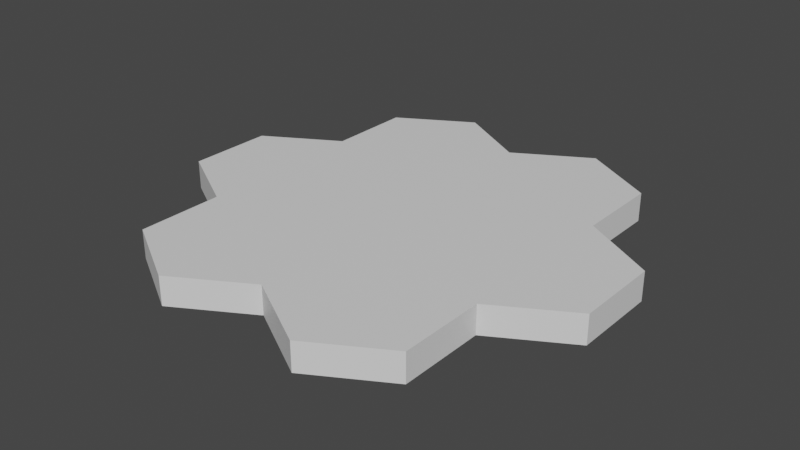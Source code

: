 # Source: CharacterRostrum.blend  (saved by Blender 2.90.8; exported with 4.5.12 LTS)
import bpy
from mathutils import Matrix  # noqa: F401  (used for matrix-valued properties, if any)

bpy.ops.wm.read_factory_settings(use_empty=True)
scene = bpy.context.scene
scene.name = 'Scene'

# ---- collections
col_collection = bpy.data.collections.new('Collection'); scene.collection.children.link(col_collection)

# ---- materials (node trees are filled in below, after node groups)
mat_x = bpy.data.materials.new('매테리얼')
mat_x.use_transparent_shadow = False

# ---- material node trees
mat_x.use_nodes = True; mat_x.node_tree.nodes.clear()
_N = mat_x.node_tree.nodes; _L = mat_x.node_tree.links
n0 = _N.new('ShaderNodeBsdfPrincipled'); n0.name = 'Principled BSDF'; n0.location = (10, 300)
n0.distribution = 'GGX'
n0.subsurface_method = 'BURLEY'
n0.inputs[3].default_value = 1.45
n0.inputs[27].default_value = (0.0, 0.0, 0.0, 1.0)
n0.inputs[28].default_value = 1.0
n1 = _N.new('ShaderNodeOutputMaterial'); n1.name = 'Material Output'; n1.location = (300, 300)
_L.new(n0.outputs[0], n1.inputs[0])
n1.is_active_output = True

# ---- world
world_world = bpy.data.worlds.new('World'); scene.world = world_world
world_world.use_nodes = True; world_world.node_tree.nodes.clear()
_N = world_world.node_tree.nodes; _L = world_world.node_tree.links
n0 = _N.new('ShaderNodeOutputWorld'); n0.name = 'World Output'; n0.location = (300, 300)
n1 = _N.new('ShaderNodeBackground'); n1.name = 'Background'; n1.location = (10, 300)
n1.inputs[0].default_value = (0.05088, 0.05088, 0.05088, 1.0)
_L.new(n1.outputs[0], n0.inputs[0])
n0.is_active_output = True
world_world.color = (0.05088, 0.05088, 0.05088)
world_world.use_sun_shadow = False
world_world.sun_shadow_jitter_overblur = 0.0

# ---- meshes
me_x = bpy.data.meshes.new('실린더')
me_x.from_pydata([(-1.299, 0.75, 0.25), (-1.299, 0.75, -0.25), (-1.299, -0.75, 0.25), (-1.299, -0.75, -0.25), (-1.311e-07, -1.5, 0.25), (-1.311e-07, -1.5, -0.25), (1.299, 0.75, 0.25), (1.299, 0.75, -0.25), (0.0, 1.5, 0.25), (0.0, 1.5, -0.25), (1.299, -0.75, 0.25), (1.299, -0.75, -0.25), (2.598, -1.5, 0.25), (2.598, -1.5, -0.25), (3.897, -0.75, 0.25), (3.897, -0.75, -0.25), (3.897, 0.75, 0.25), (3.897, 0.75, -0.25), (2.598, 1.5, 0.25), (2.598, 1.5, -0.25), (1.299, 3.75, -0.25), (1.299, 3.75, 0.25), (2.598, 3.0, -0.25), (2.598, 3.0, 0.25), (1.192e-07, 3.0, -0.25), (1.192e-07, 3.0, 0.25), (2.598, -3.0, -0.25), (2.598, -3.0, 0.25), (1.299, -3.75, -0.25), (1.299, -3.75, 0.25), (-1.341e-07, -3.0, -0.25), (-1.341e-07, -3.0, 0.25), (-1.299, 3.75, -0.25), (-2.598, 1.5, -0.25), (-1.299, 3.75, 0.25), (-1.299, -3.75, -0.25), (-1.299, -3.75, 0.25), (-2.598, -3.0, -0.25), (-2.598, -3.0, 0.25), (-2.598, -1.5, -0.25), (-2.598, -1.5, 0.25), (-2.598, 1.5, 0.25), (-2.598, 3.0, -0.25), (-2.598, 3.0, 0.25), (-3.897, -0.75, -0.25), (-3.897, -0.75, 0.25), (-3.897, 0.75, -0.25), (-3.897, 0.75, 0.25)], [], [(25, 34, 43, 41, 0, 8), (19, 18, 16, 17), (15, 13, 11, 7, 19, 17), (7, 11, 5, 3, 1, 9), (17, 16, 14, 15), (15, 14, 12, 13), (2, 4, 10, 6, 8, 0), (10, 12, 14, 16, 18, 6), (20, 21, 23, 22), (22, 23, 18, 19), (23, 21, 25, 8, 6, 18), (24, 25, 21, 20), (20, 22, 19, 7, 9, 24), (13, 12, 27, 26), (26, 27, 29, 28), (28, 29, 31, 30), (12, 10, 4, 31, 29, 27), (11, 13, 26, 28, 30, 5), (30, 31, 36, 35), (35, 36, 38, 37), (4, 2, 40, 38, 36, 31), (32, 34, 25, 24), (37, 38, 40, 39), (5, 30, 35, 37, 39, 3), (33, 41, 43, 42), (42, 43, 34, 32), (33, 42, 32, 24, 9, 1), (39, 40, 45, 44), (33, 1, 3, 39, 44, 46), (44, 45, 47, 46), (46, 47, 41, 33), (0, 41, 47, 45, 40, 2)])
_uv = me_x.uv_layers.new(name='UV 맵')
_uv.uv.foreach_set('vector', [0.5225, 0.9129, 0.3892, 0.9899, 0.2558, 0.9129, 0.2558, 0.759, 0.3892, 0.682, 0.5225, 0.759, 0.2325, 0.01012, 0.2325, 0.2099, 0.8325, 0.2099, 0.8325, 0.01012, 0.9225, 0.528, 0.7892, 0.451, 0.6558, 0.528, 0.6558, 0.682, 0.7892, 0.759, 0.9225, 0.682, 0.6558, 0.682, 0.6558, 0.528, 0.5225, 0.451, 0.3892, 0.528, 0.3892, 0.682, 0.5225, 0.759, 0.8325, 0.01, 0.8325, 0.21, 0.2325, 0.21, 0.2325, 0.01, 0.8325, 0.01012, 0.8325, 0.2099, 0.2325, 0.2099, 0.2325, 0.01012, 0.3892, 0.528, 0.5225, 0.451, 0.6558, 0.528, 0.6558, 0.682, 0.5225, 0.759, 0.3892, 0.682, 0.6558, 0.528, 0.7892, 0.451, 0.9225, 0.528, 0.9225, 0.682, 0.7892, 0.759, 0.6558, 0.682, 0.2325, 0.01012, 0.2325, 0.2099, 0.8325, 0.2099, 0.8325, 0.01012, 0.8325, 0.01, 0.8325, 0.21, 0.2325, 0.21, 0.2325, 0.01, 0.7892, 0.9129, 0.6558, 0.9899, 0.5225, 0.9129, 0.5225, 0.759, 0.6558, 0.682, 0.7892, 0.759, 0.2325, 0.01012, 0.2325, 0.2099, 0.8325, 0.2099, 0.8325, 0.01012, 0.6558, 0.9899, 0.7892, 0.9129, 0.7892, 0.759, 0.6558, 0.682, 0.5225, 0.759, 0.5225, 0.9129, 0.8325, 0.01, 0.8325, 0.21, 0.2325, 0.21, 0.2325, 0.01, 0.8325, 0.01012, 0.8325, 0.2099, 0.2325, 0.2099, 0.2325, 0.01012, 0.8325, 0.01012, 0.8325, 0.2099, 0.2325, 0.2099, 0.2325, 0.01012, 0.7892, 0.451, 0.6558, 0.528, 0.5225, 0.451, 0.5225, 0.2971, 0.6558, 0.2201, 0.7892, 0.2971, 0.6558, 0.528, 0.7892, 0.451, 0.7892, 0.2971, 0.6558, 0.2201, 0.5225, 0.2971, 0.5225, 0.451, 0.8325, 0.01012, 0.8325, 0.2099, 0.2325, 0.2099, 0.2325, 0.01012, 0.8325, 0.01012, 0.8325, 0.2099, 0.2325, 0.2099, 0.2325, 0.01012, 0.5225, 0.451, 0.3892, 0.528, 0.2558, 0.451, 0.2558, 0.2971, 0.3892, 0.2201, 0.5225, 0.2971, 0.2325, 0.01012, 0.2325, 0.2099, 0.8325, 0.2099, 0.8325, 0.01012, 0.2325, 0.01, 0.2325, 0.21, 0.8325, 0.21, 0.8325, 0.01, 0.5225, 0.451, 0.5225, 0.2971, 0.3892, 0.2201, 0.2558, 0.2971, 0.2558, 0.451, 0.3892, 0.528, 0.2325, 0.01, 0.2325, 0.21, 0.8325, 0.21, 0.8325, 0.01, 0.2325, 0.01012, 0.2325, 0.2099, 0.8325, 0.2099, 0.8325, 0.01012, 0.2558, 0.759, 0.2558, 0.9129, 0.3892, 0.9899, 0.5225, 0.9129, 0.5225, 0.759, 0.3892, 0.682, 0.8325, 0.01012, 0.8325, 0.2099, 0.2325, 0.2099, 0.2325, 0.01012, 0.2558, 0.759, 0.3892, 0.682, 0.3892, 0.528, 0.2558, 0.451, 0.1225, 0.528, 0.1225, 0.682, 0.2325, 0.01, 0.2325, 0.21, 0.8325, 0.21, 0.8325, 0.01, 0.2325, 0.01012, 0.2325, 0.2099, 0.8325, 0.2099, 0.8325, 0.01012, 0.3892, 0.682, 0.2558, 0.759, 0.1225, 0.682, 0.1225, 0.528, 0.2558, 0.451, 0.3892, 0.528])
me_x.materials.append(mat_x)
me_x.use_remesh_fix_poles = True
me_x.use_remesh_preserve_attributes = False
me_x.use_mirror_vertex_groups = False
me_x.update()

# ---- objects
ob_x = bpy.data.objects.new('실린더', me_x)

# ---- transforms, parenting, visibility, modifiers, constraints
ob_x.location = (0.0, 0.0, 0.0)
ob_x.lineart.crease_threshold = 0.0

# ---- collection membership
col_collection.objects.link(ob_x)

# ---- scene / render settings (as saved in the file)
scene.frame_start = 1; scene.frame_end = 250; scene.frame_set(1)
scene.render.engine = 'BLENDER_EEVEE_NEXT'
scene.cycles.use_denoising = False
scene.cycles.samples = 128
scene.cycles.sampling_pattern = 'TABULATED_SOBOL'
scene.cycles.use_adaptive_sampling = False
scene.cycles.use_light_tree = False
scene.view_settings.view_transform = 'Filmic'
bpy.context.view_layer.update()

# ---- added for rendering (the .blend has no active camera and no usable light): camera, sun
cam_auto = bpy.data.cameras.new('AutoCamera')
cam_auto.lens = 50.0
cam_auto.sensor_width = 36.0
cam_auto.clip_end = 1000.0
ob_auto_camera = bpy.data.objects.new('AutoCamera', cam_auto)
scene.collection.objects.link(ob_auto_camera)
ob_auto_camera.location = (10.0185, -12.0222, 8.01482)
ob_auto_camera.rotation_euler = (1.09748, -7.21219e-08, 0.694738)
scene.camera = ob_auto_camera
light_auto_sun = bpy.data.lights.new('AutoSun', 'SUN')
light_auto_sun.energy = 3.0
light_auto_sun.angle = 0.0523599
ob_auto_sun = bpy.data.objects.new('AutoSun', light_auto_sun)
scene.collection.objects.link(ob_auto_sun)
ob_auto_sun.rotation_euler = (0.872665, 0.174533, 0.523599)
bpy.context.view_layer.update()
